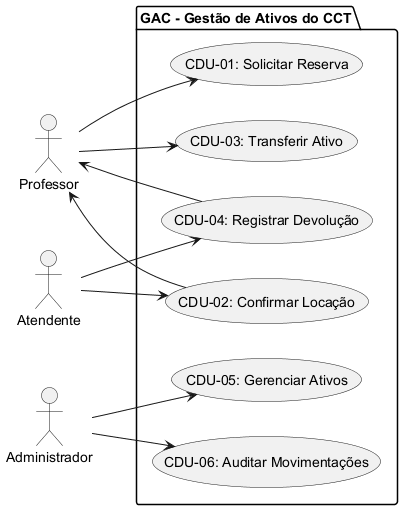

The diagram above was rendered by PlantUML. Its source (embedded in the PNG):
@startuml
left to right direction
actor "Professor" as P
actor "Atendente" as AT
actor "Administrador" as AD

package "GAC - Gestão de Ativos do CCT" {
    usecase "CDU-01: Solicitar Reserva" as UC1
    usecase "CDU-02: Confirmar Locação" as UC2
    usecase "CDU-03: Transferir Ativo" as UC3
    usecase "CDU-04: Registrar Devolução" as UC4
    usecase "CDU-05: Gerenciar Ativos" as UC5
    usecase "CDU-06: Auditar Movimentações" as UC6
}

P --> UC1
P --> UC3
UC2 --> P
UC4 --> P
AT --> UC2
AT --> UC4
AD --> UC5
AD --> UC6
@enduml